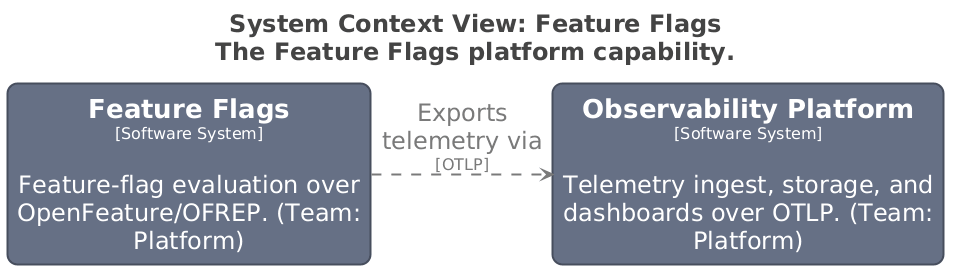

The diagram above was rendered by PlantUML. Its source (embedded in the PNG):
@startuml
title <size:24>System Context View: Feature Flags</size>\n<size:24>The Feature Flags platform capability.</size>

set separator none
left to right direction
skinparam ranksep 20
skinparam nodesep 5
hide stereotype

<style>
  root {
    BackgroundColor: #ffffff;
    FontColor: #444444;
  }
  // Element,Software System,Platform
  .Element-RWxlbWVudCxTb2Z0d2FyZSBTeXN0ZW0sUGxhdGZvcm0= {
    BackgroundColor: #667085;
    LineColor: #474e5d;
    LineStyle: 0;
    LineThickness: 2;
    RoundCorner: 20;
    FontColor: #ffffff;
    FontSize: 24;
    HorizontalAlignment: center;
    Shadowing: 0;
    MaximumWidth: 450;
  }
  // Relationship,Telemetry
  .Relationship-UmVsYXRpb25zaGlwLFRlbGVtZXRyeQ== {
    LineThickness: 2;
    LineStyle: 10-10;
    LineColor: #7a7a7a;
    FontColor: #7a7a7a;
    FontSize: 24;
    MaximumWidth: 200;
  }
</style>

rectangle "==Feature Flags\n<size:16>[Software System]</size>\n\nFeature-flag evaluation over OpenFeature/OFREP. (Team: Platform)" <<Element-RWxlbWVudCxTb2Z0d2FyZSBTeXN0ZW0sUGxhdGZvcm0=>> as FeatureFlags
rectangle "==Observability Platform\n<size:16>[Software System]</size>\n\nTelemetry ingest, storage, and dashboards over OTLP. (Team: Platform)" <<Element-RWxlbWVudCxTb2Z0d2FyZSBTeXN0ZW0sUGxhdGZvcm0=>> as ObservabilityPlatform

FeatureFlags --> ObservabilityPlatform <<Relationship-UmVsYXRpb25zaGlwLFRlbGVtZXRyeQ==>> : "Exports telemetry via\n<size:16>[OTLP]</size>"

@enduml